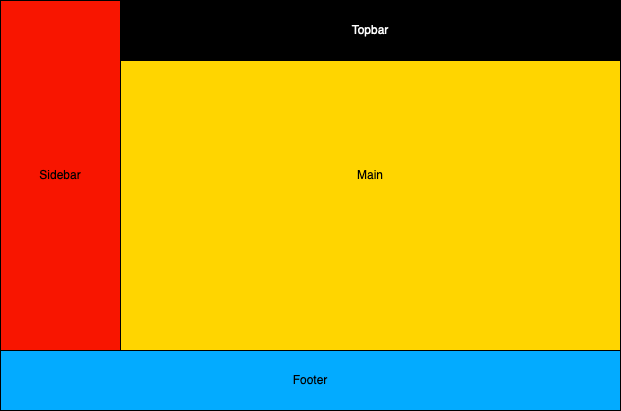

The diagram above was exported from draw.io. Its source (the exported page's mxGraphModel, read from the mxfile embedded in the PNG):
<mxGraphModel dx="949" dy="515" grid="1" gridSize="10" guides="1" tooltips="1" connect="1" arrows="1" fold="1" page="1" pageScale="1" pageWidth="827" pageHeight="1169" math="0" shadow="0">
  <root>
    <mxCell id="0" />
    <mxCell id="1" parent="0" />
    <mxCell id="ADM1YtY-KkYcDY8hoAlq-1" value="Main" style="rounded=0;whiteSpace=wrap;html=1;fillColor=#FFD500;" vertex="1" parent="1">
      <mxGeometry x="230" y="30" width="500" height="350" as="geometry" />
    </mxCell>
    <mxCell id="ADM1YtY-KkYcDY8hoAlq-2" value="Footer" style="rounded=0;whiteSpace=wrap;html=1;fillColor=#03ABFF;" vertex="1" parent="1">
      <mxGeometry x="110" y="380" width="620" height="60" as="geometry" />
    </mxCell>
    <mxCell id="ADM1YtY-KkYcDY8hoAlq-3" value="Sidebar" style="rounded=0;whiteSpace=wrap;html=1;fillColor=#F81500;" vertex="1" parent="1">
      <mxGeometry x="110" y="30" width="120" height="350" as="geometry" />
    </mxCell>
    <mxCell id="ADM1YtY-KkYcDY8hoAlq-4" value="Topbar" style="rounded=0;whiteSpace=wrap;html=1;fontColor=#FFFFFF;fillColor=#000000;" vertex="1" parent="1">
      <mxGeometry x="230" y="30" width="500" height="60" as="geometry" />
    </mxCell>
  </root>
</mxGraphModel>